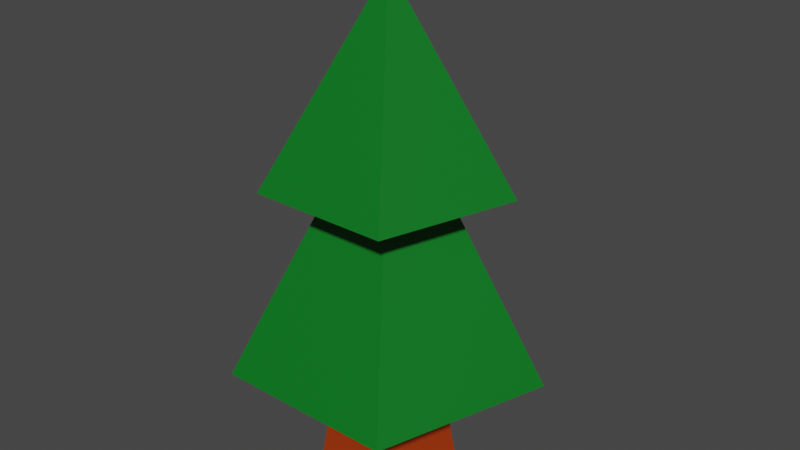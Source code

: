 # Source: tree5.blend  (saved by Blender 2.93.21; exported with 4.5.12 LTS)
import bpy
from mathutils import Matrix  # noqa: F401  (used for matrix-valued properties, if any)

bpy.ops.wm.read_factory_settings(use_empty=True)
scene = bpy.context.scene
scene.name = 'Scene'

# ---- collections
col_tree5 = bpy.data.collections.new('tree5'); scene.collection.children.link(col_tree5)

# ---- materials (node trees are filled in below, after node groups)
mat_trunk_001 = bpy.data.materials.new('trunk.001')
mat_trunk_001.use_transparent_shadow = False
mat_leaves_001 = bpy.data.materials.new('leaves.001')
mat_leaves_001.use_transparent_shadow = False

# ---- material node trees
mat_trunk_001.use_nodes = True; mat_trunk_001.node_tree.nodes.clear()
_N = mat_trunk_001.node_tree.nodes; _L = mat_trunk_001.node_tree.links
n0 = _N.new('ShaderNodeBsdfPrincipled'); n0.name = 'Principled BSDF'; n0.location = (10, 300)
n0.distribution = 'GGX'
n0.subsurface_method = 'BURLEY'
n0.inputs[0].default_value = (0.3424, 0.03226, 0.0, 1.0)
n0.inputs[3].default_value = 1.45
n0.inputs[27].default_value = (0.0, 0.0, 0.0, 1.0)
n0.inputs[28].default_value = 1.0
n1 = _N.new('ShaderNodeOutputMaterial'); n1.name = 'Material Output'; n1.location = (300, 300)
_L.new(n0.outputs[0], n1.inputs[0])
n1.is_active_output = True
mat_leaves_001.use_nodes = True; mat_leaves_001.node_tree.nodes.clear()
_N = mat_leaves_001.node_tree.nodes; _L = mat_leaves_001.node_tree.links
n0 = _N.new('ShaderNodeBsdfPrincipled'); n0.name = 'Principled BSDF'; n0.location = (10, 300)
n0.distribution = 'GGX'
n0.subsurface_method = 'BURLEY'
n0.inputs[0].default_value = (0.0, 0.1626, 0.01187, 1.0)
n0.inputs[3].default_value = 1.45
n0.inputs[27].default_value = (0.0, 0.0, 0.0, 1.0)
n0.inputs[28].default_value = 1.0
n1 = _N.new('ShaderNodeOutputMaterial'); n1.name = 'Material Output'; n1.location = (300, 300)
_L.new(n0.outputs[0], n1.inputs[0])
n1.is_active_output = True

# ---- world
world_world = bpy.data.worlds.new('World'); scene.world = world_world
world_world.use_nodes = True; world_world.node_tree.nodes.clear()
_N = world_world.node_tree.nodes; _L = world_world.node_tree.links
n0 = _N.new('ShaderNodeOutputWorld'); n0.name = 'World Output'; n0.location = (300, 300)
n1 = _N.new('ShaderNodeBackground'); n1.name = 'Background'; n1.location = (10, 300)
n1.inputs[0].default_value = (0.05088, 0.05088, 0.05088, 1.0)
_L.new(n1.outputs[0], n0.inputs[0])
n0.is_active_output = True
world_world.color = (0.05088, 0.05088, 0.05088)
world_world.use_sun_shadow = False
world_world.sun_shadow_jitter_overblur = 0.0

# ---- meshes
me_cone = bpy.data.meshes.new('Cone')
me_cone.from_pydata([(0.0, 1.3, -1.695), (0.0, 0.7, 1.695), (1.236, 0.4017, -1.695), (0.6657, 0.2163, 1.695), (0.7641, -1.052, -1.695), (0.4114, -0.5663, 1.695), (-0.7641, -1.052, -1.695), (-0.4114, -0.5663, 1.695), (-1.236, 0.4017, -1.695), (-0.6657, 0.2163, 1.695)], [], [(0, 1, 3, 2), (2, 3, 5, 4), (4, 5, 7, 6), (3, 1, 9, 7, 5), (6, 7, 9, 8), (8, 9, 1, 0), (0, 2, 4, 6, 8)])
_uv = me_cone.uv_layers.new(name='UVMap')
_uv.uv.foreach_set('vector', [1.0, 0.5, 1.0, 1.0, 0.8, 1.0, 0.8, 0.5, 0.8, 0.5, 0.8, 1.0, 0.6, 1.0, 0.6, 0.5, 0.6, 0.5, 0.6, 1.0, 0.4, 1.0, 0.4, 0.5, 0.4783, 0.3242, 0.25, 0.49, 0.02175, 0.3242, 0.1089, 0.05584, 0.3911, 0.05584, 0.4, 0.5, 0.4, 1.0, 0.2, 1.0, 0.2, 0.5, 0.2, 0.5, 0.2, 1.0, 2.98e-08, 1.0, 2.98e-08, 0.5, 0.75, 0.49, 0.9783, 0.3242, 0.8911, 0.05584, 0.6089, 0.05584, 0.5217, 0.3242])
me_cone.materials.append(mat_trunk_001)
me_cone.use_remesh_fix_poles = True
me_cone.use_remesh_preserve_attributes = False
me_cone.update()
me_cone_001 = bpy.data.meshes.new('Cone.001')
me_cone_001.from_pydata([(0.0, 2.84, -1.78), (0.0, 0.9, 1.78), (2.701, 0.8776, -1.78), (0.856, 0.2781, 1.78), (1.669, -2.298, -1.78), (0.529, -0.7281, 1.78), (-1.669, -2.298, -1.78), (-0.529, -0.7281, 1.78), (-2.701, 0.8776, -1.78), (-0.856, 0.2781, 1.78)], [], [(0, 1, 3, 2), (2, 3, 5, 4), (4, 5, 7, 6), (3, 1, 9, 7, 5), (6, 7, 9, 8), (8, 9, 1, 0), (0, 2, 4, 6, 8)])
_uv = me_cone_001.uv_layers.new(name='UVMap')
_uv.uv.foreach_set('vector', [1.0, 0.5, 1.0, 1.0, 0.8, 1.0, 0.8, 0.5, 0.8, 0.5, 0.8, 1.0, 0.6, 1.0, 0.6, 0.5, 0.6, 0.5, 0.6, 1.0, 0.4, 1.0, 0.4, 0.5, 0.4783, 0.3242, 0.25, 0.49, 0.02175, 0.3242, 0.1089, 0.05584, 0.3911, 0.05584, 0.4, 0.5, 0.4, 1.0, 0.2, 1.0, 0.2, 0.5, 0.2, 0.5, 0.2, 1.0, 2.98e-08, 1.0, 2.98e-08, 0.5, 0.75, 0.49, 0.9783, 0.3242, 0.8911, 0.05584, 0.6089, 0.05584, 0.5217, 0.3242])
me_cone_001.materials.append(mat_leaves_001)
me_cone_001.use_remesh_fix_poles = True
me_cone_001.use_remesh_preserve_attributes = False
me_cone_001.update()
me_cone_003 = bpy.data.meshes.new('Cone.003')
me_cone_003.from_pydata([(0.0, 2.2, -1.78), (2.092, 0.6798, -1.78), (1.293, -1.78, -1.78), (-1.293, -1.78, -1.78), (-2.092, 0.6798, -1.78), (0.0, 0.0, 1.78)], [], [(0, 5, 1), (1, 5, 2), (2, 5, 3), (0, 1, 2, 3, 4), (3, 5, 4), (4, 5, 0)])
_uv = me_cone_003.uv_layers.new(name='UVMap')
_uv.uv.foreach_set('vector', [0.25, 0.49, 0.25, 0.25, 0.4783, 0.3242, 0.4783, 0.3242, 0.25, 0.25, 0.3911, 0.05584, 0.3911, 0.05584, 0.25, 0.25, 0.1089, 0.05584, 0.75, 0.49, 0.9783, 0.3242, 0.8911, 0.05584, 0.6089, 0.05584, 0.5217, 0.3242, 0.1089, 0.05584, 0.25, 0.25, 0.02175, 0.3242, 0.02175, 0.3242, 0.25, 0.25, 0.25, 0.49])
me_cone_003.materials.append(mat_leaves_001)
me_cone_003.use_remesh_fix_poles = True
me_cone_003.use_remesh_preserve_attributes = False
me_cone_003.update()

# ---- objects
ob_cone = bpy.data.objects.new('Cone', me_cone)
ob_cone_001 = bpy.data.objects.new('Cone.001', me_cone_001)
ob_cone_003 = bpy.data.objects.new('Cone.003', me_cone_003)

# ---- transforms, parenting, visibility, modifiers, constraints
ob_cone.location = (0.0, 0.0, 1.61)
ob_cone_001.location = (0.0, 0.0, 3.764)
ob_cone_003.location = (0.0, 0.0, 7.167)

# ---- collection membership
col_tree5.objects.link(ob_cone)
col_tree5.objects.link(ob_cone_001)
col_tree5.objects.link(ob_cone_003)

# ---- scene / render settings (as saved in the file)
scene.frame_start = 1; scene.frame_end = 250; scene.frame_set(1)
scene.render.engine = 'BLENDER_EEVEE_NEXT'
scene.cycles.use_denoising = False
scene.cycles.samples = 128
scene.cycles.sampling_pattern = 'TABULATED_SOBOL'
scene.cycles.use_adaptive_sampling = False
scene.cycles.use_light_tree = False
scene.view_settings.view_transform = 'Filmic'
bpy.context.view_layer.update()

# ---- added for rendering (the .blend has no active camera and no usable light): camera, sun
cam_auto = bpy.data.cameras.new('AutoCamera')
cam_auto.lens = 50.0
cam_auto.sensor_width = 36.0
cam_auto.clip_end = 1000.0
ob_auto_camera = bpy.data.objects.new('AutoCamera', cam_auto)
scene.collection.objects.link(ob_auto_camera)
ob_auto_camera.location = (10.8354, -12.7313, 13.0993)
ob_auto_camera.rotation_euler = (1.09748, -7.21219e-08, 0.694738)
scene.camera = ob_auto_camera
light_auto_sun = bpy.data.lights.new('AutoSun', 'SUN')
light_auto_sun.energy = 3.0
light_auto_sun.angle = 0.0523599
ob_auto_sun = bpy.data.objects.new('AutoSun', light_auto_sun)
scene.collection.objects.link(ob_auto_sun)
ob_auto_sun.rotation_euler = (0.872665, 0.174533, 0.523599)
bpy.context.view_layer.update()
